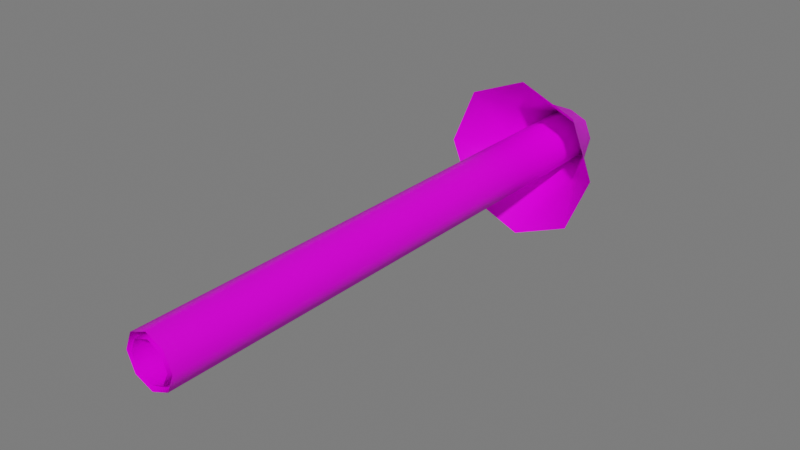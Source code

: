 # Source: Luz.blend  (saved by Blender 3.1.7; exported with 4.5.12 LTS)
import bpy
from mathutils import Matrix  # noqa: F401  (used for matrix-valued properties, if any)

bpy.ops.wm.read_factory_settings(use_empty=True)
scene = bpy.context.scene
scene.name = 'Scene'

# ---- collections
col_collection = bpy.data.collections.new('Collection'); scene.collection.children.link(col_collection)

# ---- images (referenced by path relative to the original .blend; pixels are not part of the script)
import os
ASSET_DIR = os.environ.get("B2B_ASSET_DIR", "")  # directory of the original .blend (textures are referenced by path, not embedded)
HERE = os.path.dirname(os.path.abspath(__file__))  # packed textures are extracted next to this script under _unpacked/

def load_image(name, relpath, width, height, colorspace="sRGB"):
    """Load a texture the original file referenced (path relative to the .blend, or extracted next to this script)."""
    p = next((c for c in (os.path.join(HERE, relpath), os.path.join(ASSET_DIR, relpath)) if relpath and os.path.exists(c)), "")
    if p:
        img = bpy.data.images.load(p, check_existing=True)
        img.name = name
    else:  # same state as the original file: an image datablock whose file is absent (Cycles renders it pink)
        img = bpy.data.images.new(name, width, height)
        img.source = "FILE"
        img.filepath = "//" + (relpath or name)
    img.colorspace_settings.name = colorspace
    return img
img_atlas_1_png_001 = load_image('Atlas 1.png.001', 'Atlas 1.png', 1024, 1024, 'sRGB')

# ---- materials (node trees are filled in below, after node groups)
mat_atlas_2_alpha = bpy.data.materials.new('Atlas 2 Alpha')
mat_atlas_2_alpha.surface_render_method = 'BLENDED'
mat_atlas_2_alpha.blend_method = 'BLEND'
mat_atlas_2_alpha.use_transparent_shadow = False

# ---- material node trees
mat_atlas_2_alpha.use_nodes = True; mat_atlas_2_alpha.node_tree.nodes.clear()
_N = mat_atlas_2_alpha.node_tree.nodes; _L = mat_atlas_2_alpha.node_tree.links
n0 = _N.new('ShaderNodeOutputMaterial'); n0.name = 'Material Output'; n0.location = (300, 300)
n1 = _N.new('ShaderNodeBsdfPrincipled'); n1.name = 'Principled BSDF'; n1.location = (10, 300)
n1.distribution = 'GGX'
n1.subsurface_method = 'RANDOM_WALK_SKIN'
n1.inputs[2].default_value = 0.4743
n1.inputs[3].default_value = 1.45
n1.inputs[13].default_value = 0.1448
n1.inputs[27].default_value = (0.0, 0.0, 0.0, 1.0)
n1.inputs[28].default_value = 1.0
n2 = _N.new('ShaderNodeBump'); n2.name = 'Bump'; n2.location = (-173, -154)
n2.inputs[0].default_value = 0.0
n2.inputs[1].default_value = 1.0
n2.inputs[2].default_value = 1.0
n3 = _N.new('ShaderNodeTexImage'); n3.name = 'Image Texture'; n3.location = (-461, -39)
n3.image = img_atlas_1_png_001
_L.new(n1.outputs[0], n0.inputs[0])
_L.new(n3.outputs[0], n1.inputs[0])
_L.new(n3.outputs[0], n2.inputs[3])
_L.new(n2.outputs[0], n1.inputs[5])
_L.new(n3.outputs[1], n1.inputs[4])
n0.is_active_output = True

# ---- world
world_world = bpy.data.worlds.new('World'); scene.world = world_world
world_world.use_nodes = True; world_world.node_tree.nodes.clear()
_N = world_world.node_tree.nodes; _L = world_world.node_tree.links
n0 = _N.new('ShaderNodeOutputWorld'); n0.name = 'World Output'; n0.location = (300, 300)
n1 = _N.new('ShaderNodeBackground'); n1.name = 'Background'; n1.location = (10, 300)
n1.inputs[0].default_value = (0.05088, 0.05088, 0.05088, 1.0)
n1.inputs[1].default_value = 3.4
_L.new(n1.outputs[0], n0.inputs[0])
n0.is_active_output = True
world_world.color = (0.05088, 0.05088, 0.05088)
world_world.use_sun_shadow = False
world_world.sun_shadow_jitter_overblur = 0.0

# ---- meshes
me_cylinder_256 = bpy.data.meshes.new('Cylinder.256')
me_cylinder_256.from_pydata([(-4.525e-07, 1.0, -21.68), (-2.174e-16, 1.0, 0.0209), (0.7071, 0.7071, -21.68), (0.7071, 0.7071, 0.0209), (1.0, 8.603e-07, -21.68), (1.0, -9.137e-10, 0.0209), (0.7071, -0.7071, -21.68), (0.7071, -0.7071, 0.0209), (-5.399e-07, -1.0, -21.68), (-8.742e-08, -1.0, 0.0209), (-0.7071, -0.7071, -21.68), (-0.7071, -0.7071, 0.0209), (-1.0, 9.159e-07, -21.68), (-1.0, 5.472e-08, 0.0209), (-0.7071, 0.7071, -21.68), (-0.7071, 0.7071, 0.0209)], [], [(0, 1, 3, 2), (2, 3, 5, 4), (4, 5, 7, 6), (6, 7, 9, 8), (8, 9, 11, 10), (10, 11, 13, 12), (12, 13, 15, 14), (14, 15, 1, 0)])
me_cylinder_256.polygons.foreach_set('use_smooth', [True] * 8)
_uv = me_cylinder_256.uv_layers.new(name='UVMap')
_uv.uv.foreach_set('vector', [0.7688, 0.999, 0.7056, 0.999, 0.7056, 0.993, 0.7688, 0.993, 0.7688, 0.993, 0.7056, 0.993, 0.7056, 0.9871, 0.7688, 0.9871, 0.7688, 0.9871, 0.7056, 0.9871, 0.7056, 0.9811, 0.7688, 0.9811, 0.7688, 0.9811, 0.7056, 0.9811, 0.7056, 0.9751, 0.7688, 0.9751, 0.7688, 0.9751, 0.7056, 0.9751, 0.7056, 0.9691, 0.7688, 0.9691, 0.7688, 0.9691, 0.7056, 0.9691, 0.7056, 0.9632, 0.7688, 0.9632, 0.7688, 0.9632, 0.7056, 0.9632, 0.7056, 0.9572, 0.7688, 0.9572, 0.7688, 0.9572, 0.7056, 0.9572, 0.7056, 0.9512, 0.7688, 0.9512])
me_cylinder_256.materials.append(mat_atlas_2_alpha)
me_cylinder_256.use_remesh_fix_poles = True
me_cylinder_256.use_remesh_preserve_attributes = False
me_cylinder_256.update()
me_cylinder_257 = bpy.data.meshes.new('Cylinder.257')
me_cylinder_257.from_pydata([(-4.525e-07, 0.7711, -21.68), (1.208e-16, 0.7711, 0.0209), (0.5453, 0.5453, -21.68), (0.5453, 0.5453, 0.0209), (0.7711, 8.237e-07, -21.68), (0.7711, -5.748e-08, 0.0209), (0.5453, -0.5453, -21.68), (0.5453, -0.5453, 0.0209), (-5.199e-07, -0.7711, -21.68), (-6.741e-08, -0.7711, 0.0209), (-0.5453, -0.5453, -21.68), (-0.5453, -0.5453, 0.0209), (-0.7711, 8.666e-07, -21.68), (-0.7711, -1.458e-08, 0.0209), (-0.5453, 0.5453, -21.68), (-0.5453, 0.5453, 0.0209)], [], [(0, 1, 3, 2), (2, 3, 5, 4), (4, 5, 7, 6), (6, 7, 9, 8), (8, 9, 11, 10), (10, 11, 13, 12), (12, 13, 15, 14), (14, 15, 1, 0)])
me_cylinder_257.polygons.foreach_set('use_smooth', [True] * 8)
_uv = me_cylinder_257.uv_layers.new(name='UVMap')
_uv.uv.foreach_set('vector', [0.7687, 0.999, 0.7055, 0.999, 0.7055, 0.993, 0.7687, 0.993, 0.7687, 0.993, 0.7055, 0.993, 0.7055, 0.9871, 0.7687, 0.9871, 0.7687, 0.9871, 0.7055, 0.9871, 0.7055, 0.9811, 0.7687, 0.9811, 0.7687, 0.9811, 0.7055, 0.9811, 0.7055, 0.9751, 0.7687, 0.9751, 0.7687, 0.9751, 0.7055, 0.9751, 0.7055, 0.9691, 0.7687, 0.9691, 0.7687, 0.9691, 0.7055, 0.9691, 0.7055, 0.9632, 0.7687, 0.9632, 0.7687, 0.9632, 0.7055, 0.9632, 0.7055, 0.9572, 0.7687, 0.9572, 0.7687, 0.9572, 0.7055, 0.9572, 0.7055, 0.9512, 0.7687, 0.9512])
me_cylinder_257.materials.append(mat_atlas_2_alpha)
me_cylinder_257.use_remesh_fix_poles = True
me_cylinder_257.use_remesh_preserve_attributes = False
me_cylinder_257.update()
me_cylinder_258 = bpy.data.meshes.new('Cylinder.258')
me_cylinder_258.from_pydata([(6.626e-06, 3.188, -3.618), (-2.174e-16, 1.0, 0.0209), (2.254, 2.254, -3.618), (0.7071, 0.7071, 0.0209), (3.188, -9.211e-07, -3.618), (1.0, -9.137e-10, 0.0209), (2.254, -2.254, -3.618), (0.7071, -0.7071, 0.0209), (6.347e-06, -3.188, -3.618), (-8.742e-08, -1.0, 0.0209), (-2.254, -2.254, -3.618), (-0.7071, -0.7071, 0.0209), (-3.188, -7.438e-07, -3.618), (-1.0, 5.472e-08, 0.0209), (-2.254, 2.254, -3.618), (-0.7071, 0.7071, 0.0209), (4.466e-06, 1.823, -1.8), (1.289, 1.289, -1.8), (1.823, -4.805e-07, -1.8), (1.289, -1.289, -1.8), (4.307e-06, -1.823, -1.8), (-1.289, -1.289, -1.8), (-1.823, -3.79e-07, -1.8), (-1.289, 1.289, -1.8)], [], [(16, 1, 3, 17), (17, 3, 5, 18), (18, 5, 7, 19), (19, 7, 9, 20), (20, 9, 11, 21), (21, 11, 13, 22), (22, 13, 15, 23), (23, 15, 1, 16), (14, 23, 16, 0), (12, 22, 23, 14), (10, 21, 22, 12), (8, 20, 21, 10), (6, 19, 20, 8), (4, 18, 19, 6), (2, 17, 18, 4), (0, 16, 17, 2)])
me_cylinder_258.polygons.foreach_set('use_smooth', [True] * 16)
_uv = me_cylinder_258.uv_layers.new(name='UVMap')
_uv.uv.foreach_set('vector', [0.7406, 0.9448, 0.705, 0.9448, 0.705, 0.9369, 0.7406, 0.9369, 0.7406, 0.9369, 0.705, 0.9369, 0.705, 0.929, 0.7406, 0.929, 0.7406, 0.929, 0.705, 0.929, 0.705, 0.9211, 0.7406, 0.9211, 0.7406, 0.9211, 0.705, 0.9211, 0.705, 0.9132, 0.7406, 0.9132, 0.7406, 0.9132, 0.705, 0.9132, 0.705, 0.9053, 0.7406, 0.9053, 0.7406, 0.9053, 0.705, 0.9053, 0.705, 0.8973, 0.7406, 0.8973, 0.7406, 0.8973, 0.705, 0.8973, 0.705, 0.8894, 0.7406, 0.8894, 0.7406, 0.8894, 0.705, 0.8894, 0.705, 0.8815, 0.7406, 0.8815, 0.7763, 0.8894, 0.7406, 0.8894, 0.7406, 0.8815, 0.7763, 0.8815, 0.7763, 0.8973, 0.7406, 0.8973, 0.7406, 0.8894, 0.7763, 0.8894, 0.7763, 0.9053, 0.7406, 0.9053, 0.7406, 0.8973, 0.7763, 0.8973, 0.7763, 0.9132, 0.7406, 0.9132, 0.7406, 0.9053, 0.7763, 0.9053, 0.7763, 0.9211, 0.7406, 0.9211, 0.7406, 0.9132, 0.7763, 0.9132, 0.7763, 0.929, 0.7406, 0.929, 0.7406, 0.9211, 0.7763, 0.9211, 0.7763, 0.9369, 0.7406, 0.9369, 0.7406, 0.929, 0.7763, 0.929, 0.7763, 0.9448, 0.7406, 0.9448, 0.7406, 0.9369, 0.7763, 0.9369])
me_cylinder_258.materials.append(mat_atlas_2_alpha)
me_cylinder_258.use_remesh_fix_poles = True
me_cylinder_258.use_remesh_preserve_attributes = False
me_cylinder_258.update()

# ---- objects
ob_cylinder_007 = bpy.data.objects.new('Cylinder.007', me_cylinder_256)
ob_cylinder_008 = bpy.data.objects.new('Cylinder.008', me_cylinder_257)
ob_cylinder_009 = bpy.data.objects.new('Cylinder.009', me_cylinder_258)

# ---- transforms, parenting, visibility, modifiers, constraints
ob_cylinder_007.location = (0.0, 0.0, 0.0)
ob_cylinder_007.rotation_euler = (-1.571, -2.22e-16, 0.0)
ob_cylinder_008.location = (0.0, 0.0, 0.0)
ob_cylinder_008.rotation_euler = (-1.571, 0.8376, 2.654e-15)
ob_cylinder_008.scale = (1.0, 1.0, 1.0)
ob_cylinder_009.location = (0.0, 0.0, 0.0)
ob_cylinder_009.rotation_euler = (-1.571, -2.22e-16, 0.0)

# ---- collection membership
col_collection.objects.link(ob_cylinder_007)
col_collection.objects.link(ob_cylinder_008)
col_collection.objects.link(ob_cylinder_009)

# ---- scene / render settings (as saved in the file)
scene.frame_start = 1; scene.frame_end = 34; scene.frame_set(20)
scene.render.engine = 'BLENDER_EEVEE_NEXT'
scene.cycles.sampling_pattern = 'TABULATED_SOBOL'
scene.cycles.use_light_tree = False
scene.view_settings.view_transform = 'Filmic'
bpy.context.view_layer.update()

# ---- added for rendering (the .blend has no active camera and no usable light): camera, sun
cam_auto = bpy.data.cameras.new('AutoCamera')
cam_auto.lens = 50.0
cam_auto.sensor_width = 36.0
cam_auto.clip_end = 1000.0
ob_auto_camera = bpy.data.objects.new('AutoCamera', cam_auto)
scene.collection.objects.link(ob_auto_camera)
ob_auto_camera.location = (21.7433, -36.9219, 17.3946)
ob_auto_camera.rotation_euler = (1.09748, -7.21219e-08, 0.694738)
scene.camera = ob_auto_camera
light_auto_sun = bpy.data.lights.new('AutoSun', 'SUN')
light_auto_sun.energy = 3.0
light_auto_sun.angle = 0.0523599
ob_auto_sun = bpy.data.objects.new('AutoSun', light_auto_sun)
scene.collection.objects.link(ob_auto_sun)
ob_auto_sun.rotation_euler = (0.872665, 0.174533, 0.523599)
bpy.context.view_layer.update()
